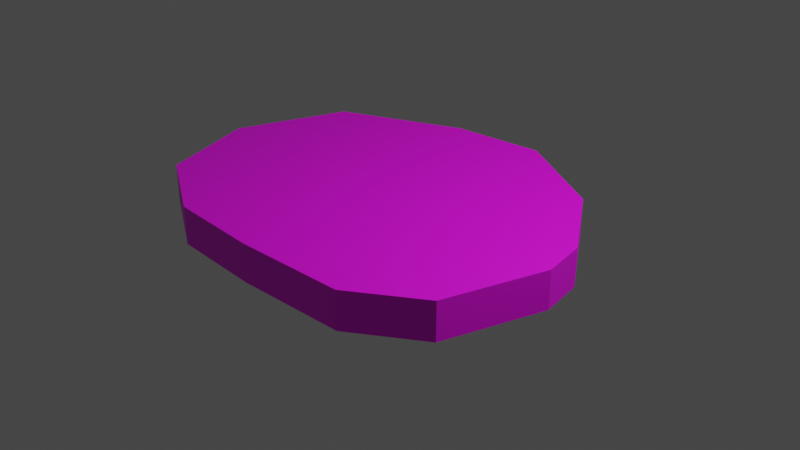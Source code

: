 # Source: CookedEgg.blend  (saved by Blender 3.5.10; exported with 4.5.12 LTS)
import bpy
from mathutils import Matrix  # noqa: F401  (used for matrix-valued properties, if any)

bpy.ops.wm.read_factory_settings(use_empty=True)
scene = bpy.context.scene
scene.name = 'Scene'

# ---- collections
col_collection = bpy.data.collections.new('Collection'); scene.collection.children.link(col_collection)

# ---- images (referenced by path relative to the original .blend; pixels are not part of the script)
import os
ASSET_DIR = os.environ.get("B2B_ASSET_DIR", "")  # directory of the original .blend (textures are referenced by path, not embedded)
HERE = os.path.dirname(os.path.abspath(__file__))  # packed textures are extracted next to this script under _unpacked/

def load_image(name, relpath, width, height, colorspace="sRGB"):
    """Load a texture the original file referenced (path relative to the .blend, or extracted next to this script)."""
    p = next((c for c in (os.path.join(HERE, relpath), os.path.join(ASSET_DIR, relpath)) if relpath and os.path.exists(c)), "")
    if p:
        img = bpy.data.images.load(p, check_existing=True)
        img.name = name
    else:  # same state as the original file: an image datablock whose file is absent (Cycles renders it pink)
        img = bpy.data.images.new(name, width, height)
        img.source = "FILE"
        img.filepath = "//" + (relpath or name)
    img.colorspace_settings.name = colorspace
    return img
img_cookedeggtexture_png = load_image('cookedEggTexture.png', 'cookedEggTexture.png', 1024, 1024, 'sRGB')

# ---- materials (node trees are filled in below, after node groups)
mat_material_001 = bpy.data.materials.new('Material.001')
mat_material_001.use_transparent_shadow = False

# ---- material node trees
mat_material_001.use_nodes = True; mat_material_001.node_tree.nodes.clear()
_N = mat_material_001.node_tree.nodes; _L = mat_material_001.node_tree.links
n0 = _N.new('ShaderNodeBsdfPrincipled'); n0.name = 'Principled BSDF'; n0.location = (10, 300)
n0.distribution = 'GGX'
n0.subsurface_method = 'RANDOM_WALK_SKIN'
n0.inputs[3].default_value = 1.45
n0.inputs[27].default_value = (0.0, 0.0, 0.0, 1.0)
n0.inputs[28].default_value = 1.0
n1 = _N.new('ShaderNodeOutputMaterial'); n1.name = 'Material Output'; n1.location = (300, 300)
n2 = _N.new('ShaderNodeTexImage'); n2.name = 'Image Texture'; n2.location = (-407, 145)
n2.image = img_cookedeggtexture_png
_L.new(n0.outputs[0], n1.inputs[0])
_L.new(n2.outputs[0], n0.inputs[0])
n1.is_active_output = True

# ---- world
world_world = bpy.data.worlds.new('World'); scene.world = world_world
world_world.use_nodes = True; world_world.node_tree.nodes.clear()
_N = world_world.node_tree.nodes; _L = world_world.node_tree.links
n0 = _N.new('ShaderNodeOutputWorld'); n0.name = 'World Output'; n0.location = (300, 300)
n1 = _N.new('ShaderNodeBackground'); n1.name = 'Background'; n1.location = (10, 300)
n1.inputs[0].default_value = (0.05088, 0.05088, 0.05088, 1.0)
_L.new(n1.outputs[0], n0.inputs[0])
n0.is_active_output = True
world_world.color = (0.05088, 0.05088, 0.05088)
world_world.use_sun_shadow = False
world_world.sun_shadow_jitter_overblur = 0.0

# ---- cameras
cam_camera = bpy.data.cameras.new('Camera')
cam_camera.clip_end = 100.0
cam_camera.ortho_scale = 7.314

# ---- lights
light_light = bpy.data.lights.new('Light', 'POINT')
light_light.transmission_factor = 0.0
light_light.energy = 1000.0
light_light.shadow_soft_size = 0.1
light_light.shadow_maximum_resolution = 0.006
light_light.use_absolute_resolution = True

# ---- meshes
me_plane = bpy.data.meshes.new('Plane')
me_plane.from_pydata([(2.2, -0.2917, 0.0), (2.1, 0.1883, 0.0), (0.4, 1.628, 0.0), (1.5, 1.028, 0.0), (1.9, -1.372, 0.0), (1.2, -1.852, 0.0), (-2.384e-07, -1.912, 0.0), (-1.0, -1.872, 0.0), (-1.9, -1.372, 0.0), (-2.3, -0.2917, 0.0), (-1.9, 0.9083, 0.0), (-0.6, 1.508, 0.0), (2.2, -0.2917, 0.4), (2.1, 0.1883, 0.4), (0.4, 1.628, 0.4), (1.5, 1.028, 0.4), (1.9, -1.372, 0.4), (1.2, -1.852, 0.4), (-2.384e-07, -1.912, 0.4), (-1.0, -1.872, 0.4), (-1.9, -1.372, 0.4), (-2.3, -0.2917, 0.4), (-1.9, 0.9083, 0.4), (-0.6, 1.508, 0.4)], [], [(4, 5, 6, 7, 8, 9, 10, 11, 2, 3, 1, 0), (16, 12, 13, 15, 14, 23, 22, 21, 20, 19, 18, 17), (3, 15, 13, 1), (9, 21, 22, 10), (6, 18, 19, 7), (2, 14, 15, 3), (10, 22, 23, 11), (0, 12, 16, 4), (7, 19, 20, 8), (4, 16, 17, 5), (11, 23, 14, 2), (1, 13, 12, 0), (8, 20, 21, 9), (5, 17, 18, 6)])
_uv = me_plane.uv_layers.new(name='UVMap')
_uv.uv.foreach_set('vector', [0.2546, 0.4817, 0.4068, 0.5449, 0.5866, 0.5736, 0.7666, 0.5987, 0.8912, 0.5433, 0.9941, 0.4239, 0.9634, 0.1508, 0.7301, 0.05808, 0.5129, 0.03027, 0.2734, 0.1334, 0.1923, 0.2206, 0.1818, 0.3341, 0.2546, 0.4817, 0.1818, 0.3341, 0.1923, 0.2206, 0.2734, 0.1334, 0.5129, 0.03027, 0.7301, 0.05808, 0.9634, 0.1508, 0.9941, 0.4239, 0.8912, 0.5433, 0.7666, 0.5987, 0.5866, 0.5736, 0.4068, 0.5449, 0.7719, 0.9343, 0.7719, 0.99, 0.659, 0.99, 0.659, 0.9343, 0.7947, 0.8572, 0.7947, 0.7625, 0.9725, 0.7625, 0.9725, 0.8572, 0.1455, 0.8296, 0.1455, 0.8853, 0.01401, 0.8853, 0.01401, 0.8296, 0.1439, 0.935, 0.1439, 0.9907, 0.01103, 0.9907, 0.01103, 0.935, 0.4748, 0.935, 0.4748, 0.9907, 0.2826, 0.9907, 0.2826, 0.935, 0.6016, 0.9343, 0.6016, 0.99, 0.4879, 0.99, 0.4879, 0.9343, 0.3672, 0.8572, 0.3672, 0.7625, 0.5618, 0.7625, 0.5618, 0.8572, 0.4237, 0.8296, 0.4237, 0.8853, 0.3175, 0.8853, 0.3175, 0.8296, 0.2826, 0.935, 0.2826, 0.9907, 0.1439, 0.9907, 0.1439, 0.935, 0.8437, 0.9342, 0.8437, 0.9899, 0.7863, 0.9899, 0.7863, 0.9342, 0.5618, 0.8572, 0.5618, 0.7625, 0.7947, 0.7625, 0.7947, 0.8572, 0.3175, 0.8296, 0.3175, 0.8853, 0.1455, 0.8853, 0.1455, 0.8296])
me_plane.materials.append(mat_material_001)
me_plane.update()

# ---- objects
ob_light = bpy.data.objects.new('Light', light_light)
ob_camera = bpy.data.objects.new('Camera', cam_camera)
ob_plane = bpy.data.objects.new('Plane', me_plane)

# ---- transforms, parenting, visibility, modifiers, constraints
ob_light.location = (4.076, 1.005, 5.904)
ob_light.rotation_euler = (0.6503, 0.05522, 1.866)
ob_light.lock_rotations_4d = False
ob_light.empty_display_type = 'ARROWS'
ob_light.color = (0.0, 0.0, 0.0, 0.0)
ob_light.lineart.crease_threshold = 0.0
ob_camera.location = (7.359, -6.926, 4.958)
ob_camera.rotation_euler = (1.109, 0.0, 0.8149)
ob_camera.lock_rotations_4d = False
ob_camera.empty_display_type = 'ARROWS'
ob_camera.color = (0.0, 0.0, 0.0, 0.0)
ob_camera.display_type = 'WIRE'
ob_camera.lineart.crease_threshold = 0.0
ob_plane.location = (0.0, 0.0, 0.0)

# ---- collection membership
col_collection.objects.link(ob_light)
col_collection.objects.link(ob_camera)
col_collection.objects.link(ob_plane)

# ---- scene / render settings (as saved in the file)
scene.camera = ob_camera
scene.frame_start = 1; scene.frame_end = 250; scene.frame_set(1)
scene.render.engine = 'BLENDER_EEVEE_NEXT'
scene.cycles.sampling_pattern = 'TABULATED_SOBOL'
scene.view_settings.view_transform = 'Filmic'
bpy.context.view_layer.update()
